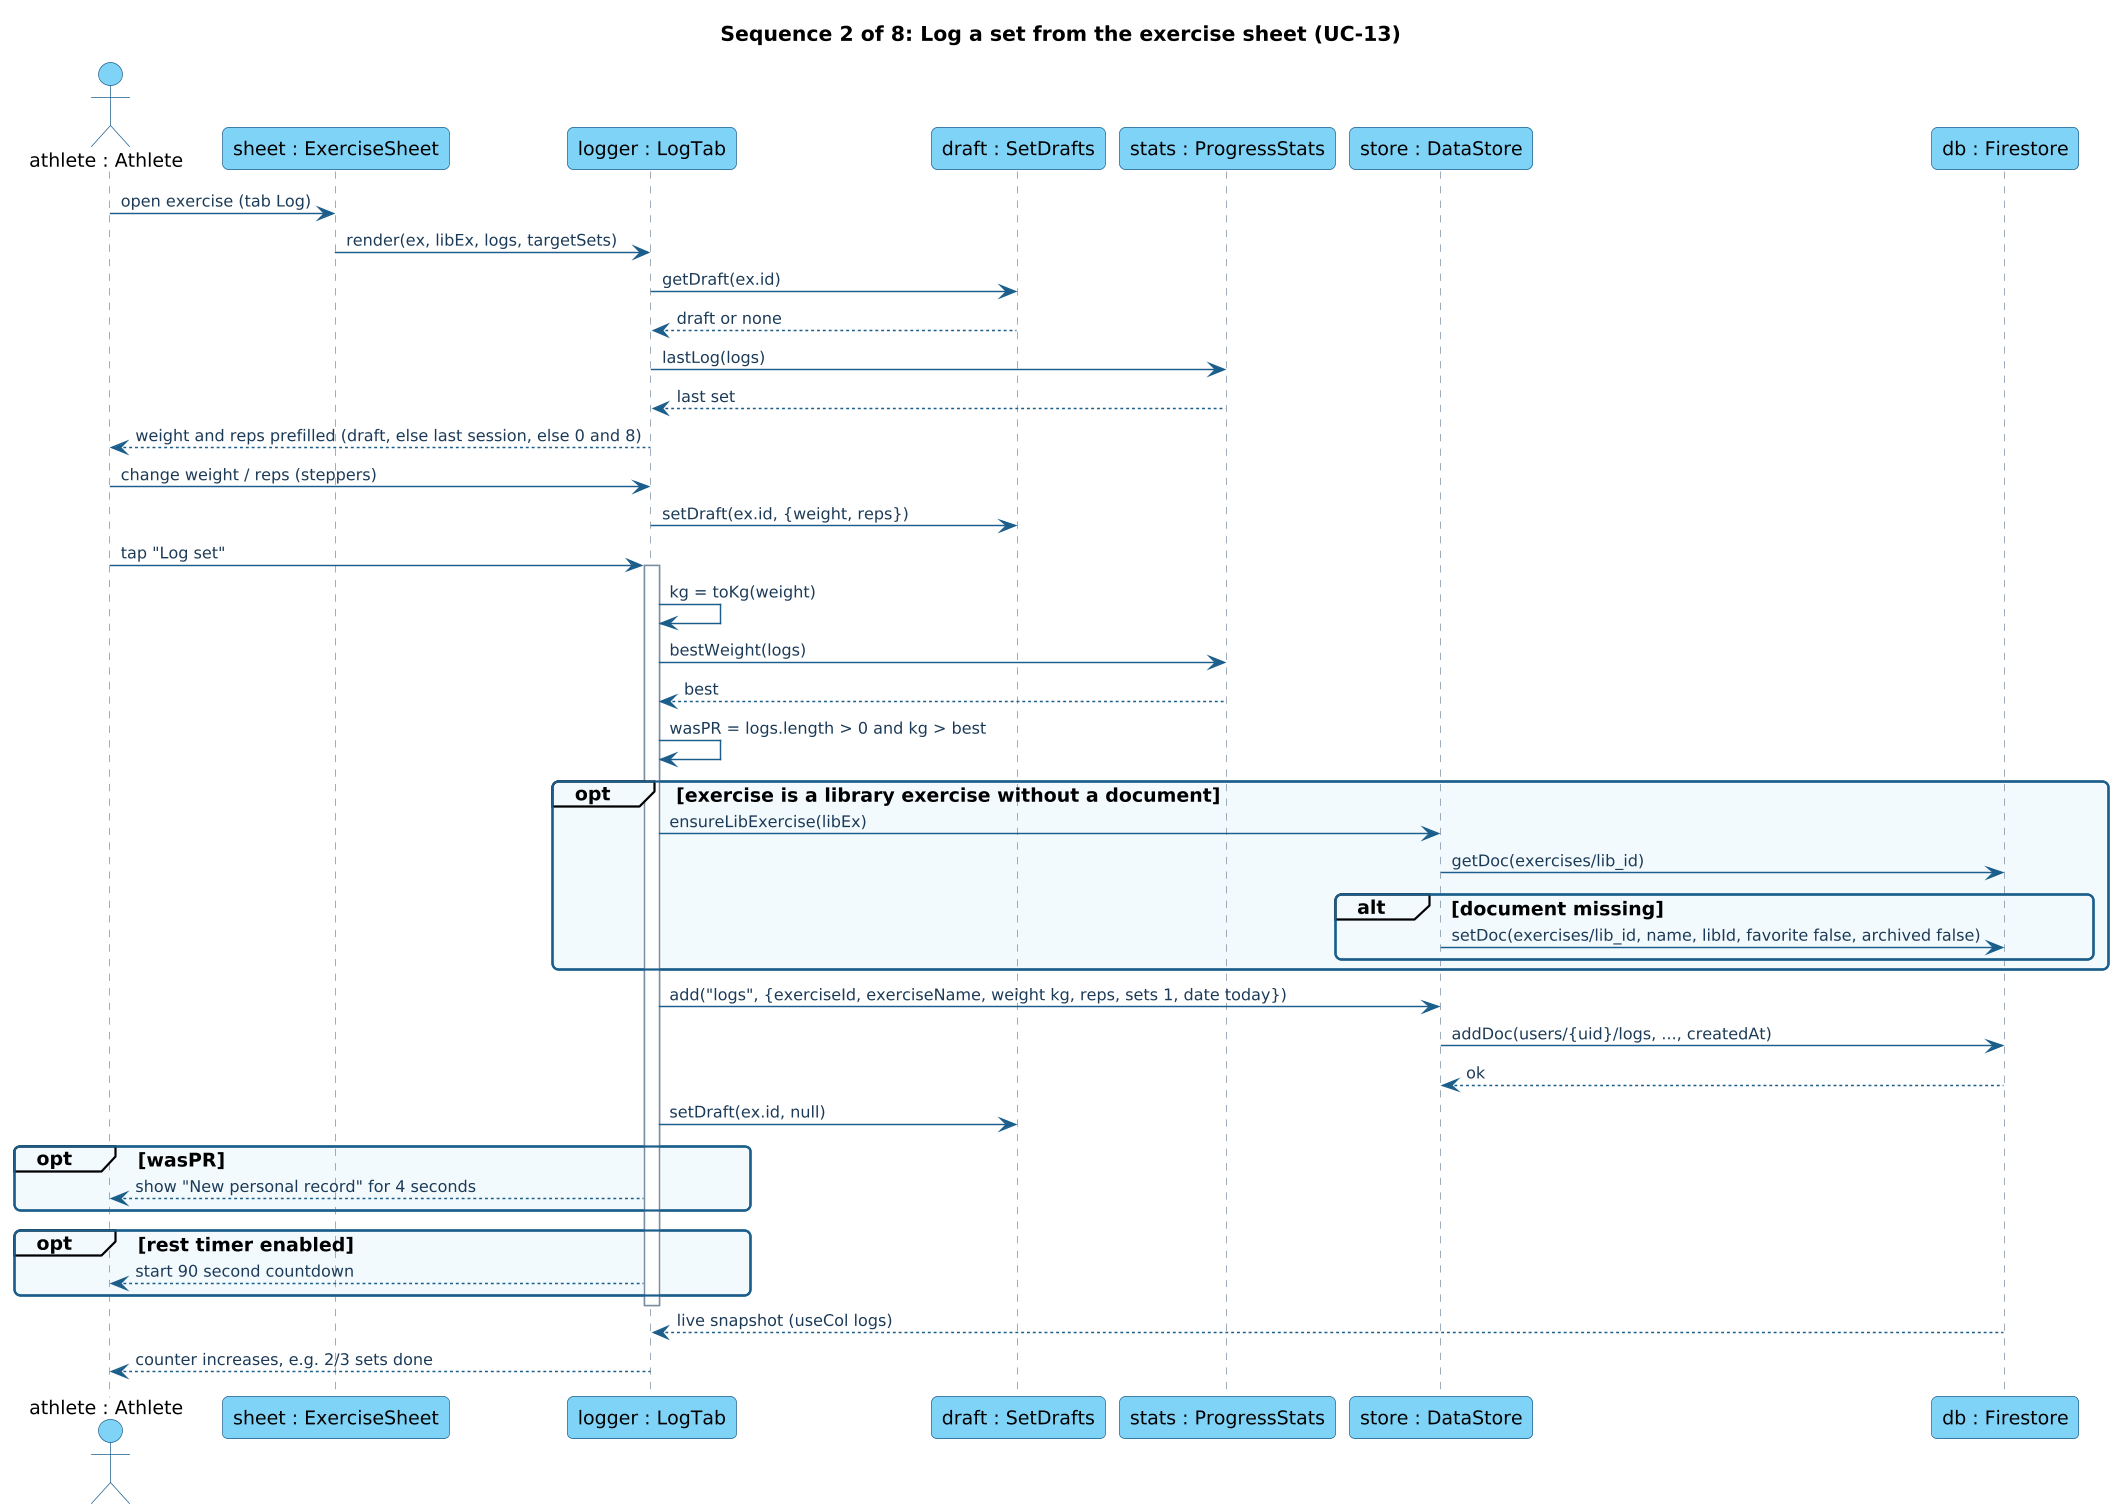

The diagram above was rendered by PlantUML. Its source (embedded in the PNG):
@startuml
!include style.iuml
title Sequence 2 of 8: Log a set from the exercise sheet (UC-13)
skinparam sequenceMessageAlign left
actor "athlete : Athlete" as A
participant "sheet : ExerciseSheet" as S
participant "logger : LogTab" as LG
participant "draft : SetDrafts" as D
participant "stats : ProgressStats" as PS
participant "store : DataStore" as DS
participant "db : Firestore" as DB

A -> S : open exercise (tab Log)
S -> LG : render(ex, libEx, logs, targetSets)
LG -> D : getDraft(ex.id)
D --> LG : draft or none
LG -> PS : lastLog(logs)
PS --> LG : last set
LG --> A : weight and reps prefilled (draft, else last session, else 0 and 8)
A -> LG : change weight / reps (steppers)
LG -> D : setDraft(ex.id, {weight, reps})
A -> LG : tap "Log set"
activate LG
LG -> LG : kg = toKg(weight)
LG -> PS : bestWeight(logs)
PS --> LG : best
LG -> LG : wasPR = logs.length > 0 and kg > best
opt exercise is a library exercise without a document
  LG -> DS : ensureLibExercise(libEx)
  DS -> DB : getDoc(exercises/lib_id)
  alt document missing
    DS -> DB : setDoc(exercises/lib_id, name, libId, favorite false, archived false)
  end
end
LG -> DS : add("logs", {exerciseId, exerciseName, weight kg, reps, sets 1, date today})
DS -> DB : addDoc(users/{uid}/logs, ..., createdAt)
DB --> DS : ok
LG -> D : setDraft(ex.id, null)
opt wasPR
  LG --> A : show "New personal record" for 4 seconds
end
opt rest timer enabled
  LG --> A : start 90 second countdown
end
deactivate LG
DB --> LG : live snapshot (useCol logs)
LG --> A : counter increases, e.g. 2/3 sets done
@enduml